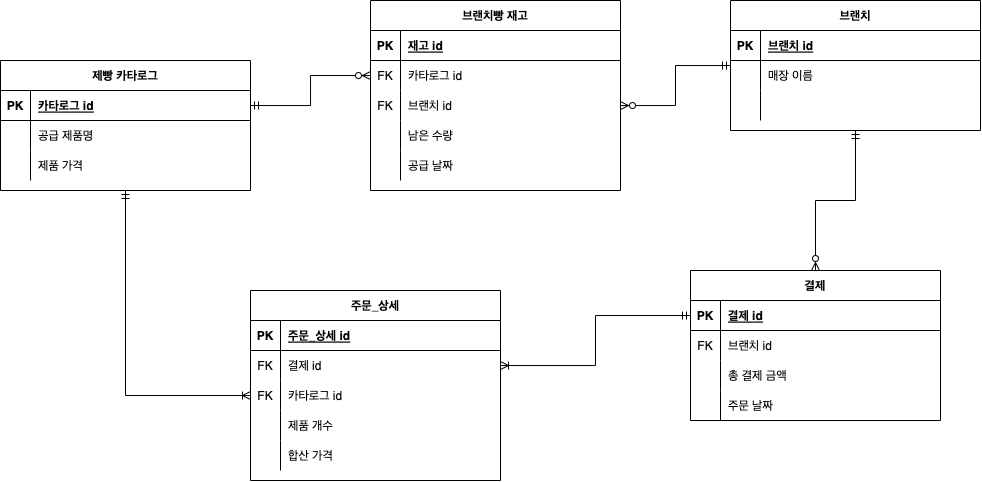

The diagram above was exported from draw.io. Its source (the exported page's mxGraphModel, read from the mxfile embedded in the PNG):
<mxGraphModel dx="1809" dy="2144" grid="1" gridSize="10" guides="1" tooltips="1" connect="1" arrows="1" fold="1" page="1" pageScale="1" pageWidth="850" pageHeight="1100" math="0" shadow="0" extFonts="Permanent Marker^https://fonts.googleapis.com/css?family=Permanent+Marker">
  <root>
    <mxCell id="0" />
    <mxCell id="1" parent="0" />
    <mxCell id="C-vyLk0tnHw3VtMMgP7b-1" value="" style="edgeStyle=orthogonalEdgeStyle;endArrow=ERzeroToMany;startArrow=ERmandOne;endFill=1;startFill=0;rounded=0;" parent="1" source="C-vyLk0tnHw3VtMMgP7b-24" target="-EgkKK3OIpxGlPOi-6oo-18" edge="1">
      <mxGeometry width="100" height="100" relative="1" as="geometry">
        <mxPoint x="340" y="720" as="sourcePoint" />
        <mxPoint x="490" y="140" as="targetPoint" />
      </mxGeometry>
    </mxCell>
    <mxCell id="-EgkKK3OIpxGlPOi-6oo-84" style="edgeStyle=orthogonalEdgeStyle;rounded=0;orthogonalLoop=1;jettySize=auto;html=1;endArrow=ERoneToMany;endFill=0;startArrow=ERmandOne;startFill=0;" edge="1" parent="1" source="C-vyLk0tnHw3VtMMgP7b-23" target="-EgkKK3OIpxGlPOi-6oo-64">
      <mxGeometry relative="1" as="geometry" />
    </mxCell>
    <mxCell id="C-vyLk0tnHw3VtMMgP7b-23" value="제빵 카타로그" style="shape=table;startSize=30;container=1;collapsible=1;childLayout=tableLayout;fixedRows=1;rowLines=0;fontStyle=1;align=center;resizeLast=1;" parent="1" vertex="1">
      <mxGeometry x="190" y="-60" width="250" height="130" as="geometry" />
    </mxCell>
    <mxCell id="C-vyLk0tnHw3VtMMgP7b-24" value="" style="shape=partialRectangle;collapsible=0;dropTarget=0;pointerEvents=0;fillColor=none;points=[[0,0.5],[1,0.5]];portConstraint=eastwest;top=0;left=0;right=0;bottom=1;" parent="C-vyLk0tnHw3VtMMgP7b-23" vertex="1">
      <mxGeometry y="30" width="250" height="30" as="geometry" />
    </mxCell>
    <mxCell id="C-vyLk0tnHw3VtMMgP7b-25" value="PK" style="shape=partialRectangle;overflow=hidden;connectable=0;fillColor=none;top=0;left=0;bottom=0;right=0;fontStyle=1;" parent="C-vyLk0tnHw3VtMMgP7b-24" vertex="1">
      <mxGeometry width="30" height="30" as="geometry">
        <mxRectangle width="30" height="30" as="alternateBounds" />
      </mxGeometry>
    </mxCell>
    <mxCell id="C-vyLk0tnHw3VtMMgP7b-26" value="카타로그 id" style="shape=partialRectangle;overflow=hidden;connectable=0;fillColor=none;top=0;left=0;bottom=0;right=0;align=left;spacingLeft=6;fontStyle=5;" parent="C-vyLk0tnHw3VtMMgP7b-24" vertex="1">
      <mxGeometry x="30" width="220" height="30" as="geometry">
        <mxRectangle width="220" height="30" as="alternateBounds" />
      </mxGeometry>
    </mxCell>
    <mxCell id="C-vyLk0tnHw3VtMMgP7b-27" value="" style="shape=partialRectangle;collapsible=0;dropTarget=0;pointerEvents=0;fillColor=none;points=[[0,0.5],[1,0.5]];portConstraint=eastwest;top=0;left=0;right=0;bottom=0;" parent="C-vyLk0tnHw3VtMMgP7b-23" vertex="1">
      <mxGeometry y="60" width="250" height="30" as="geometry" />
    </mxCell>
    <mxCell id="C-vyLk0tnHw3VtMMgP7b-28" value="" style="shape=partialRectangle;overflow=hidden;connectable=0;fillColor=none;top=0;left=0;bottom=0;right=0;" parent="C-vyLk0tnHw3VtMMgP7b-27" vertex="1">
      <mxGeometry width="30" height="30" as="geometry">
        <mxRectangle width="30" height="30" as="alternateBounds" />
      </mxGeometry>
    </mxCell>
    <mxCell id="C-vyLk0tnHw3VtMMgP7b-29" value="공급 제품명" style="shape=partialRectangle;overflow=hidden;connectable=0;fillColor=none;top=0;left=0;bottom=0;right=0;align=left;spacingLeft=6;" parent="C-vyLk0tnHw3VtMMgP7b-27" vertex="1">
      <mxGeometry x="30" width="220" height="30" as="geometry">
        <mxRectangle width="220" height="30" as="alternateBounds" />
      </mxGeometry>
    </mxCell>
    <mxCell id="-EgkKK3OIpxGlPOi-6oo-1" value="" style="shape=partialRectangle;collapsible=0;dropTarget=0;pointerEvents=0;fillColor=none;points=[[0,0.5],[1,0.5]];portConstraint=eastwest;top=0;left=0;right=0;bottom=0;" vertex="1" parent="C-vyLk0tnHw3VtMMgP7b-23">
      <mxGeometry y="90" width="250" height="30" as="geometry" />
    </mxCell>
    <mxCell id="-EgkKK3OIpxGlPOi-6oo-2" value="" style="shape=partialRectangle;overflow=hidden;connectable=0;fillColor=none;top=0;left=0;bottom=0;right=0;" vertex="1" parent="-EgkKK3OIpxGlPOi-6oo-1">
      <mxGeometry width="30" height="30" as="geometry">
        <mxRectangle width="30" height="30" as="alternateBounds" />
      </mxGeometry>
    </mxCell>
    <mxCell id="-EgkKK3OIpxGlPOi-6oo-3" value="제품 가격" style="shape=partialRectangle;overflow=hidden;connectable=0;fillColor=none;top=0;left=0;bottom=0;right=0;align=left;spacingLeft=6;" vertex="1" parent="-EgkKK3OIpxGlPOi-6oo-1">
      <mxGeometry x="30" width="220" height="30" as="geometry">
        <mxRectangle width="220" height="30" as="alternateBounds" />
      </mxGeometry>
    </mxCell>
    <mxCell id="-EgkKK3OIpxGlPOi-6oo-86" style="edgeStyle=orthogonalEdgeStyle;rounded=0;orthogonalLoop=1;jettySize=auto;html=1;endArrow=ERzeroToMany;endFill=0;startArrow=ERmandOne;startFill=0;" edge="1" parent="1" source="-EgkKK3OIpxGlPOi-6oo-4" target="-EgkKK3OIpxGlPOi-6oo-21">
      <mxGeometry relative="1" as="geometry" />
    </mxCell>
    <mxCell id="-EgkKK3OIpxGlPOi-6oo-88" style="edgeStyle=orthogonalEdgeStyle;rounded=0;orthogonalLoop=1;jettySize=auto;html=1;endArrow=ERzeroToMany;endFill=0;startArrow=ERmandOne;startFill=0;" edge="1" parent="1" source="-EgkKK3OIpxGlPOi-6oo-4" target="-EgkKK3OIpxGlPOi-6oo-32">
      <mxGeometry relative="1" as="geometry" />
    </mxCell>
    <mxCell id="-EgkKK3OIpxGlPOi-6oo-4" value="브랜치" style="shape=table;startSize=30;container=1;collapsible=1;childLayout=tableLayout;fixedRows=1;rowLines=0;fontStyle=1;align=center;resizeLast=1;" vertex="1" parent="1">
      <mxGeometry x="920" y="-120" width="250" height="130" as="geometry" />
    </mxCell>
    <mxCell id="-EgkKK3OIpxGlPOi-6oo-5" value="" style="shape=partialRectangle;collapsible=0;dropTarget=0;pointerEvents=0;fillColor=none;points=[[0,0.5],[1,0.5]];portConstraint=eastwest;top=0;left=0;right=0;bottom=1;" vertex="1" parent="-EgkKK3OIpxGlPOi-6oo-4">
      <mxGeometry y="30" width="250" height="30" as="geometry" />
    </mxCell>
    <mxCell id="-EgkKK3OIpxGlPOi-6oo-6" value="PK" style="shape=partialRectangle;overflow=hidden;connectable=0;fillColor=none;top=0;left=0;bottom=0;right=0;fontStyle=1;" vertex="1" parent="-EgkKK3OIpxGlPOi-6oo-5">
      <mxGeometry width="30" height="30" as="geometry">
        <mxRectangle width="30" height="30" as="alternateBounds" />
      </mxGeometry>
    </mxCell>
    <mxCell id="-EgkKK3OIpxGlPOi-6oo-7" value="브랜치 id" style="shape=partialRectangle;overflow=hidden;connectable=0;fillColor=none;top=0;left=0;bottom=0;right=0;align=left;spacingLeft=6;fontStyle=5;" vertex="1" parent="-EgkKK3OIpxGlPOi-6oo-5">
      <mxGeometry x="30" width="220" height="30" as="geometry">
        <mxRectangle width="220" height="30" as="alternateBounds" />
      </mxGeometry>
    </mxCell>
    <mxCell id="-EgkKK3OIpxGlPOi-6oo-8" value="" style="shape=partialRectangle;collapsible=0;dropTarget=0;pointerEvents=0;fillColor=none;points=[[0,0.5],[1,0.5]];portConstraint=eastwest;top=0;left=0;right=0;bottom=0;" vertex="1" parent="-EgkKK3OIpxGlPOi-6oo-4">
      <mxGeometry y="60" width="250" height="30" as="geometry" />
    </mxCell>
    <mxCell id="-EgkKK3OIpxGlPOi-6oo-9" value="" style="shape=partialRectangle;overflow=hidden;connectable=0;fillColor=none;top=0;left=0;bottom=0;right=0;" vertex="1" parent="-EgkKK3OIpxGlPOi-6oo-8">
      <mxGeometry width="30" height="30" as="geometry">
        <mxRectangle width="30" height="30" as="alternateBounds" />
      </mxGeometry>
    </mxCell>
    <mxCell id="-EgkKK3OIpxGlPOi-6oo-10" value="매장 이름" style="shape=partialRectangle;overflow=hidden;connectable=0;fillColor=none;top=0;left=0;bottom=0;right=0;align=left;spacingLeft=6;" vertex="1" parent="-EgkKK3OIpxGlPOi-6oo-8">
      <mxGeometry x="30" width="220" height="30" as="geometry">
        <mxRectangle width="220" height="30" as="alternateBounds" />
      </mxGeometry>
    </mxCell>
    <mxCell id="-EgkKK3OIpxGlPOi-6oo-11" value="" style="shape=partialRectangle;collapsible=0;dropTarget=0;pointerEvents=0;fillColor=none;points=[[0,0.5],[1,0.5]];portConstraint=eastwest;top=0;left=0;right=0;bottom=0;" vertex="1" parent="-EgkKK3OIpxGlPOi-6oo-4">
      <mxGeometry y="90" width="250" height="30" as="geometry" />
    </mxCell>
    <mxCell id="-EgkKK3OIpxGlPOi-6oo-12" value="" style="shape=partialRectangle;overflow=hidden;connectable=0;fillColor=none;top=0;left=0;bottom=0;right=0;" vertex="1" parent="-EgkKK3OIpxGlPOi-6oo-11">
      <mxGeometry width="30" height="30" as="geometry">
        <mxRectangle width="30" height="30" as="alternateBounds" />
      </mxGeometry>
    </mxCell>
    <mxCell id="-EgkKK3OIpxGlPOi-6oo-13" value="" style="shape=partialRectangle;overflow=hidden;connectable=0;fillColor=none;top=0;left=0;bottom=0;right=0;align=left;spacingLeft=6;" vertex="1" parent="-EgkKK3OIpxGlPOi-6oo-11">
      <mxGeometry x="30" width="220" height="30" as="geometry">
        <mxRectangle width="220" height="30" as="alternateBounds" />
      </mxGeometry>
    </mxCell>
    <mxCell id="-EgkKK3OIpxGlPOi-6oo-14" value="브랜치빵 재고" style="shape=table;startSize=30;container=1;collapsible=1;childLayout=tableLayout;fixedRows=1;rowLines=0;fontStyle=1;align=center;resizeLast=1;" vertex="1" parent="1">
      <mxGeometry x="560" y="-120" width="250" height="190" as="geometry" />
    </mxCell>
    <mxCell id="-EgkKK3OIpxGlPOi-6oo-15" value="" style="shape=partialRectangle;collapsible=0;dropTarget=0;pointerEvents=0;fillColor=none;points=[[0,0.5],[1,0.5]];portConstraint=eastwest;top=0;left=0;right=0;bottom=1;" vertex="1" parent="-EgkKK3OIpxGlPOi-6oo-14">
      <mxGeometry y="30" width="250" height="30" as="geometry" />
    </mxCell>
    <mxCell id="-EgkKK3OIpxGlPOi-6oo-16" value="PK" style="shape=partialRectangle;overflow=hidden;connectable=0;fillColor=none;top=0;left=0;bottom=0;right=0;fontStyle=1;" vertex="1" parent="-EgkKK3OIpxGlPOi-6oo-15">
      <mxGeometry width="30" height="30" as="geometry">
        <mxRectangle width="30" height="30" as="alternateBounds" />
      </mxGeometry>
    </mxCell>
    <mxCell id="-EgkKK3OIpxGlPOi-6oo-17" value="재고 id" style="shape=partialRectangle;overflow=hidden;connectable=0;fillColor=none;top=0;left=0;bottom=0;right=0;align=left;spacingLeft=6;fontStyle=5;" vertex="1" parent="-EgkKK3OIpxGlPOi-6oo-15">
      <mxGeometry x="30" width="220" height="30" as="geometry">
        <mxRectangle width="220" height="30" as="alternateBounds" />
      </mxGeometry>
    </mxCell>
    <mxCell id="-EgkKK3OIpxGlPOi-6oo-18" value="" style="shape=partialRectangle;collapsible=0;dropTarget=0;pointerEvents=0;fillColor=none;points=[[0,0.5],[1,0.5]];portConstraint=eastwest;top=0;left=0;right=0;bottom=0;" vertex="1" parent="-EgkKK3OIpxGlPOi-6oo-14">
      <mxGeometry y="60" width="250" height="30" as="geometry" />
    </mxCell>
    <mxCell id="-EgkKK3OIpxGlPOi-6oo-19" value="FK" style="shape=partialRectangle;overflow=hidden;connectable=0;fillColor=none;top=0;left=0;bottom=0;right=0;" vertex="1" parent="-EgkKK3OIpxGlPOi-6oo-18">
      <mxGeometry width="30" height="30" as="geometry">
        <mxRectangle width="30" height="30" as="alternateBounds" />
      </mxGeometry>
    </mxCell>
    <mxCell id="-EgkKK3OIpxGlPOi-6oo-20" value="카타로그 id" style="shape=partialRectangle;overflow=hidden;connectable=0;fillColor=none;top=0;left=0;bottom=0;right=0;align=left;spacingLeft=6;" vertex="1" parent="-EgkKK3OIpxGlPOi-6oo-18">
      <mxGeometry x="30" width="220" height="30" as="geometry">
        <mxRectangle width="220" height="30" as="alternateBounds" />
      </mxGeometry>
    </mxCell>
    <mxCell id="-EgkKK3OIpxGlPOi-6oo-21" value="" style="shape=partialRectangle;collapsible=0;dropTarget=0;pointerEvents=0;fillColor=none;points=[[0,0.5],[1,0.5]];portConstraint=eastwest;top=0;left=0;right=0;bottom=0;" vertex="1" parent="-EgkKK3OIpxGlPOi-6oo-14">
      <mxGeometry y="90" width="250" height="30" as="geometry" />
    </mxCell>
    <mxCell id="-EgkKK3OIpxGlPOi-6oo-22" value="FK" style="shape=partialRectangle;overflow=hidden;connectable=0;fillColor=none;top=0;left=0;bottom=0;right=0;" vertex="1" parent="-EgkKK3OIpxGlPOi-6oo-21">
      <mxGeometry width="30" height="30" as="geometry">
        <mxRectangle width="30" height="30" as="alternateBounds" />
      </mxGeometry>
    </mxCell>
    <mxCell id="-EgkKK3OIpxGlPOi-6oo-23" value="브랜치 id" style="shape=partialRectangle;overflow=hidden;connectable=0;fillColor=none;top=0;left=0;bottom=0;right=0;align=left;spacingLeft=6;" vertex="1" parent="-EgkKK3OIpxGlPOi-6oo-21">
      <mxGeometry x="30" width="220" height="30" as="geometry">
        <mxRectangle width="220" height="30" as="alternateBounds" />
      </mxGeometry>
    </mxCell>
    <mxCell id="-EgkKK3OIpxGlPOi-6oo-26" value="" style="shape=partialRectangle;collapsible=0;dropTarget=0;pointerEvents=0;fillColor=none;points=[[0,0.5],[1,0.5]];portConstraint=eastwest;top=0;left=0;right=0;bottom=0;" vertex="1" parent="-EgkKK3OIpxGlPOi-6oo-14">
      <mxGeometry y="120" width="250" height="30" as="geometry" />
    </mxCell>
    <mxCell id="-EgkKK3OIpxGlPOi-6oo-27" value="" style="shape=partialRectangle;overflow=hidden;connectable=0;fillColor=none;top=0;left=0;bottom=0;right=0;" vertex="1" parent="-EgkKK3OIpxGlPOi-6oo-26">
      <mxGeometry width="30" height="30" as="geometry">
        <mxRectangle width="30" height="30" as="alternateBounds" />
      </mxGeometry>
    </mxCell>
    <mxCell id="-EgkKK3OIpxGlPOi-6oo-28" value="남은 수량" style="shape=partialRectangle;overflow=hidden;connectable=0;fillColor=none;top=0;left=0;bottom=0;right=0;align=left;spacingLeft=6;" vertex="1" parent="-EgkKK3OIpxGlPOi-6oo-26">
      <mxGeometry x="30" width="220" height="30" as="geometry">
        <mxRectangle width="220" height="30" as="alternateBounds" />
      </mxGeometry>
    </mxCell>
    <mxCell id="-EgkKK3OIpxGlPOi-6oo-29" value="" style="shape=partialRectangle;collapsible=0;dropTarget=0;pointerEvents=0;fillColor=none;points=[[0,0.5],[1,0.5]];portConstraint=eastwest;top=0;left=0;right=0;bottom=0;" vertex="1" parent="-EgkKK3OIpxGlPOi-6oo-14">
      <mxGeometry y="150" width="250" height="30" as="geometry" />
    </mxCell>
    <mxCell id="-EgkKK3OIpxGlPOi-6oo-30" value="" style="shape=partialRectangle;overflow=hidden;connectable=0;fillColor=none;top=0;left=0;bottom=0;right=0;" vertex="1" parent="-EgkKK3OIpxGlPOi-6oo-29">
      <mxGeometry width="30" height="30" as="geometry">
        <mxRectangle width="30" height="30" as="alternateBounds" />
      </mxGeometry>
    </mxCell>
    <mxCell id="-EgkKK3OIpxGlPOi-6oo-31" value="공급 날짜" style="shape=partialRectangle;overflow=hidden;connectable=0;fillColor=none;top=0;left=0;bottom=0;right=0;align=left;spacingLeft=6;" vertex="1" parent="-EgkKK3OIpxGlPOi-6oo-29">
      <mxGeometry x="30" width="220" height="30" as="geometry">
        <mxRectangle width="220" height="30" as="alternateBounds" />
      </mxGeometry>
    </mxCell>
    <mxCell id="-EgkKK3OIpxGlPOi-6oo-32" value="결제" style="shape=table;startSize=30;container=1;collapsible=1;childLayout=tableLayout;fixedRows=1;rowLines=0;fontStyle=1;align=center;resizeLast=1;" vertex="1" parent="1">
      <mxGeometry x="880" y="150" width="250" height="150" as="geometry" />
    </mxCell>
    <mxCell id="-EgkKK3OIpxGlPOi-6oo-33" value="" style="shape=partialRectangle;collapsible=0;dropTarget=0;pointerEvents=0;fillColor=none;points=[[0,0.5],[1,0.5]];portConstraint=eastwest;top=0;left=0;right=0;bottom=1;" vertex="1" parent="-EgkKK3OIpxGlPOi-6oo-32">
      <mxGeometry y="30" width="250" height="30" as="geometry" />
    </mxCell>
    <mxCell id="-EgkKK3OIpxGlPOi-6oo-34" value="PK" style="shape=partialRectangle;overflow=hidden;connectable=0;fillColor=none;top=0;left=0;bottom=0;right=0;fontStyle=1;" vertex="1" parent="-EgkKK3OIpxGlPOi-6oo-33">
      <mxGeometry width="30" height="30" as="geometry">
        <mxRectangle width="30" height="30" as="alternateBounds" />
      </mxGeometry>
    </mxCell>
    <mxCell id="-EgkKK3OIpxGlPOi-6oo-35" value="결제 id" style="shape=partialRectangle;overflow=hidden;connectable=0;fillColor=none;top=0;left=0;bottom=0;right=0;align=left;spacingLeft=6;fontStyle=5;" vertex="1" parent="-EgkKK3OIpxGlPOi-6oo-33">
      <mxGeometry x="30" width="220" height="30" as="geometry">
        <mxRectangle width="220" height="30" as="alternateBounds" />
      </mxGeometry>
    </mxCell>
    <mxCell id="-EgkKK3OIpxGlPOi-6oo-36" value="" style="shape=partialRectangle;collapsible=0;dropTarget=0;pointerEvents=0;fillColor=none;points=[[0,0.5],[1,0.5]];portConstraint=eastwest;top=0;left=0;right=0;bottom=0;" vertex="1" parent="-EgkKK3OIpxGlPOi-6oo-32">
      <mxGeometry y="60" width="250" height="30" as="geometry" />
    </mxCell>
    <mxCell id="-EgkKK3OIpxGlPOi-6oo-37" value="FK" style="shape=partialRectangle;overflow=hidden;connectable=0;fillColor=none;top=0;left=0;bottom=0;right=0;" vertex="1" parent="-EgkKK3OIpxGlPOi-6oo-36">
      <mxGeometry width="30" height="30" as="geometry">
        <mxRectangle width="30" height="30" as="alternateBounds" />
      </mxGeometry>
    </mxCell>
    <mxCell id="-EgkKK3OIpxGlPOi-6oo-38" value="브랜치 id" style="shape=partialRectangle;overflow=hidden;connectable=0;fillColor=none;top=0;left=0;bottom=0;right=0;align=left;spacingLeft=6;" vertex="1" parent="-EgkKK3OIpxGlPOi-6oo-36">
      <mxGeometry x="30" width="220" height="30" as="geometry">
        <mxRectangle width="220" height="30" as="alternateBounds" />
      </mxGeometry>
    </mxCell>
    <mxCell id="-EgkKK3OIpxGlPOi-6oo-69" value="" style="shape=partialRectangle;collapsible=0;dropTarget=0;pointerEvents=0;fillColor=none;points=[[0,0.5],[1,0.5]];portConstraint=eastwest;top=0;left=0;right=0;bottom=0;" vertex="1" parent="-EgkKK3OIpxGlPOi-6oo-32">
      <mxGeometry y="90" width="250" height="30" as="geometry" />
    </mxCell>
    <mxCell id="-EgkKK3OIpxGlPOi-6oo-70" value="" style="shape=partialRectangle;overflow=hidden;connectable=0;fillColor=none;top=0;left=0;bottom=0;right=0;" vertex="1" parent="-EgkKK3OIpxGlPOi-6oo-69">
      <mxGeometry width="30" height="30" as="geometry">
        <mxRectangle width="30" height="30" as="alternateBounds" />
      </mxGeometry>
    </mxCell>
    <mxCell id="-EgkKK3OIpxGlPOi-6oo-71" value="총 결제 금액" style="shape=partialRectangle;overflow=hidden;connectable=0;fillColor=none;top=0;left=0;bottom=0;right=0;align=left;spacingLeft=6;" vertex="1" parent="-EgkKK3OIpxGlPOi-6oo-69">
      <mxGeometry x="30" width="220" height="30" as="geometry">
        <mxRectangle width="220" height="30" as="alternateBounds" />
      </mxGeometry>
    </mxCell>
    <mxCell id="-EgkKK3OIpxGlPOi-6oo-72" value="" style="shape=partialRectangle;collapsible=0;dropTarget=0;pointerEvents=0;fillColor=none;points=[[0,0.5],[1,0.5]];portConstraint=eastwest;top=0;left=0;right=0;bottom=0;" vertex="1" parent="-EgkKK3OIpxGlPOi-6oo-32">
      <mxGeometry y="120" width="250" height="30" as="geometry" />
    </mxCell>
    <mxCell id="-EgkKK3OIpxGlPOi-6oo-73" value="" style="shape=partialRectangle;overflow=hidden;connectable=0;fillColor=none;top=0;left=0;bottom=0;right=0;" vertex="1" parent="-EgkKK3OIpxGlPOi-6oo-72">
      <mxGeometry width="30" height="30" as="geometry">
        <mxRectangle width="30" height="30" as="alternateBounds" />
      </mxGeometry>
    </mxCell>
    <mxCell id="-EgkKK3OIpxGlPOi-6oo-74" value="주문 날짜" style="shape=partialRectangle;overflow=hidden;connectable=0;fillColor=none;top=0;left=0;bottom=0;right=0;align=left;spacingLeft=6;" vertex="1" parent="-EgkKK3OIpxGlPOi-6oo-72">
      <mxGeometry x="30" width="220" height="30" as="geometry">
        <mxRectangle width="220" height="30" as="alternateBounds" />
      </mxGeometry>
    </mxCell>
    <mxCell id="-EgkKK3OIpxGlPOi-6oo-49" value="주문_상세" style="shape=table;startSize=30;container=1;collapsible=1;childLayout=tableLayout;fixedRows=1;rowLines=0;fontStyle=1;align=center;resizeLast=1;" vertex="1" parent="1">
      <mxGeometry x="440" y="170" width="250" height="190" as="geometry" />
    </mxCell>
    <mxCell id="-EgkKK3OIpxGlPOi-6oo-50" value="" style="shape=partialRectangle;collapsible=0;dropTarget=0;pointerEvents=0;fillColor=none;points=[[0,0.5],[1,0.5]];portConstraint=eastwest;top=0;left=0;right=0;bottom=1;" vertex="1" parent="-EgkKK3OIpxGlPOi-6oo-49">
      <mxGeometry y="30" width="250" height="30" as="geometry" />
    </mxCell>
    <mxCell id="-EgkKK3OIpxGlPOi-6oo-51" value="PK" style="shape=partialRectangle;overflow=hidden;connectable=0;fillColor=none;top=0;left=0;bottom=0;right=0;fontStyle=1;" vertex="1" parent="-EgkKK3OIpxGlPOi-6oo-50">
      <mxGeometry width="30" height="30" as="geometry">
        <mxRectangle width="30" height="30" as="alternateBounds" />
      </mxGeometry>
    </mxCell>
    <mxCell id="-EgkKK3OIpxGlPOi-6oo-52" value="주문_상세 id" style="shape=partialRectangle;overflow=hidden;connectable=0;fillColor=none;top=0;left=0;bottom=0;right=0;align=left;spacingLeft=6;fontStyle=5;" vertex="1" parent="-EgkKK3OIpxGlPOi-6oo-50">
      <mxGeometry x="30" width="220" height="30" as="geometry">
        <mxRectangle width="220" height="30" as="alternateBounds" />
      </mxGeometry>
    </mxCell>
    <mxCell id="-EgkKK3OIpxGlPOi-6oo-53" value="" style="shape=partialRectangle;collapsible=0;dropTarget=0;pointerEvents=0;fillColor=none;points=[[0,0.5],[1,0.5]];portConstraint=eastwest;top=0;left=0;right=0;bottom=0;" vertex="1" parent="-EgkKK3OIpxGlPOi-6oo-49">
      <mxGeometry y="60" width="250" height="30" as="geometry" />
    </mxCell>
    <mxCell id="-EgkKK3OIpxGlPOi-6oo-54" value="FK" style="shape=partialRectangle;overflow=hidden;connectable=0;fillColor=none;top=0;left=0;bottom=0;right=0;" vertex="1" parent="-EgkKK3OIpxGlPOi-6oo-53">
      <mxGeometry width="30" height="30" as="geometry">
        <mxRectangle width="30" height="30" as="alternateBounds" />
      </mxGeometry>
    </mxCell>
    <mxCell id="-EgkKK3OIpxGlPOi-6oo-55" value="결제 id" style="shape=partialRectangle;overflow=hidden;connectable=0;fillColor=none;top=0;left=0;bottom=0;right=0;align=left;spacingLeft=6;" vertex="1" parent="-EgkKK3OIpxGlPOi-6oo-53">
      <mxGeometry x="30" width="220" height="30" as="geometry">
        <mxRectangle width="220" height="30" as="alternateBounds" />
      </mxGeometry>
    </mxCell>
    <mxCell id="-EgkKK3OIpxGlPOi-6oo-64" value="" style="shape=partialRectangle;collapsible=0;dropTarget=0;pointerEvents=0;fillColor=none;points=[[0,0.5],[1,0.5]];portConstraint=eastwest;top=0;left=0;right=0;bottom=0;" vertex="1" parent="-EgkKK3OIpxGlPOi-6oo-49">
      <mxGeometry y="90" width="250" height="30" as="geometry" />
    </mxCell>
    <mxCell id="-EgkKK3OIpxGlPOi-6oo-65" value="FK" style="shape=partialRectangle;overflow=hidden;connectable=0;fillColor=none;top=0;left=0;bottom=0;right=0;" vertex="1" parent="-EgkKK3OIpxGlPOi-6oo-64">
      <mxGeometry width="30" height="30" as="geometry">
        <mxRectangle width="30" height="30" as="alternateBounds" />
      </mxGeometry>
    </mxCell>
    <mxCell id="-EgkKK3OIpxGlPOi-6oo-66" value="카타로그 id" style="shape=partialRectangle;overflow=hidden;connectable=0;fillColor=none;top=0;left=0;bottom=0;right=0;align=left;spacingLeft=6;" vertex="1" parent="-EgkKK3OIpxGlPOi-6oo-64">
      <mxGeometry x="30" width="220" height="30" as="geometry">
        <mxRectangle width="220" height="30" as="alternateBounds" />
      </mxGeometry>
    </mxCell>
    <mxCell id="-EgkKK3OIpxGlPOi-6oo-56" value="" style="shape=partialRectangle;collapsible=0;dropTarget=0;pointerEvents=0;fillColor=none;points=[[0,0.5],[1,0.5]];portConstraint=eastwest;top=0;left=0;right=0;bottom=0;" vertex="1" parent="-EgkKK3OIpxGlPOi-6oo-49">
      <mxGeometry y="120" width="250" height="30" as="geometry" />
    </mxCell>
    <mxCell id="-EgkKK3OIpxGlPOi-6oo-57" value="" style="shape=partialRectangle;overflow=hidden;connectable=0;fillColor=none;top=0;left=0;bottom=0;right=0;" vertex="1" parent="-EgkKK3OIpxGlPOi-6oo-56">
      <mxGeometry width="30" height="30" as="geometry">
        <mxRectangle width="30" height="30" as="alternateBounds" />
      </mxGeometry>
    </mxCell>
    <mxCell id="-EgkKK3OIpxGlPOi-6oo-58" value="제품 개수" style="shape=partialRectangle;overflow=hidden;connectable=0;fillColor=none;top=0;left=0;bottom=0;right=0;align=left;spacingLeft=6;" vertex="1" parent="-EgkKK3OIpxGlPOi-6oo-56">
      <mxGeometry x="30" width="220" height="30" as="geometry">
        <mxRectangle width="220" height="30" as="alternateBounds" />
      </mxGeometry>
    </mxCell>
    <mxCell id="-EgkKK3OIpxGlPOi-6oo-61" value="" style="shape=partialRectangle;collapsible=0;dropTarget=0;pointerEvents=0;fillColor=none;points=[[0,0.5],[1,0.5]];portConstraint=eastwest;top=0;left=0;right=0;bottom=0;" vertex="1" parent="-EgkKK3OIpxGlPOi-6oo-49">
      <mxGeometry y="150" width="250" height="30" as="geometry" />
    </mxCell>
    <mxCell id="-EgkKK3OIpxGlPOi-6oo-62" value="" style="shape=partialRectangle;overflow=hidden;connectable=0;fillColor=none;top=0;left=0;bottom=0;right=0;" vertex="1" parent="-EgkKK3OIpxGlPOi-6oo-61">
      <mxGeometry width="30" height="30" as="geometry">
        <mxRectangle width="30" height="30" as="alternateBounds" />
      </mxGeometry>
    </mxCell>
    <mxCell id="-EgkKK3OIpxGlPOi-6oo-63" value="합산 가격" style="shape=partialRectangle;overflow=hidden;connectable=0;fillColor=none;top=0;left=0;bottom=0;right=0;align=left;spacingLeft=6;" vertex="1" parent="-EgkKK3OIpxGlPOi-6oo-61">
      <mxGeometry x="30" width="220" height="30" as="geometry">
        <mxRectangle width="220" height="30" as="alternateBounds" />
      </mxGeometry>
    </mxCell>
    <mxCell id="-EgkKK3OIpxGlPOi-6oo-105" style="edgeStyle=orthogonalEdgeStyle;rounded=0;orthogonalLoop=1;jettySize=auto;html=1;startArrow=ERmandOne;startFill=0;endArrow=ERoneToMany;endFill=0;" edge="1" parent="1" source="-EgkKK3OIpxGlPOi-6oo-33" target="-EgkKK3OIpxGlPOi-6oo-53">
      <mxGeometry relative="1" as="geometry" />
    </mxCell>
  </root>
</mxGraphModel>